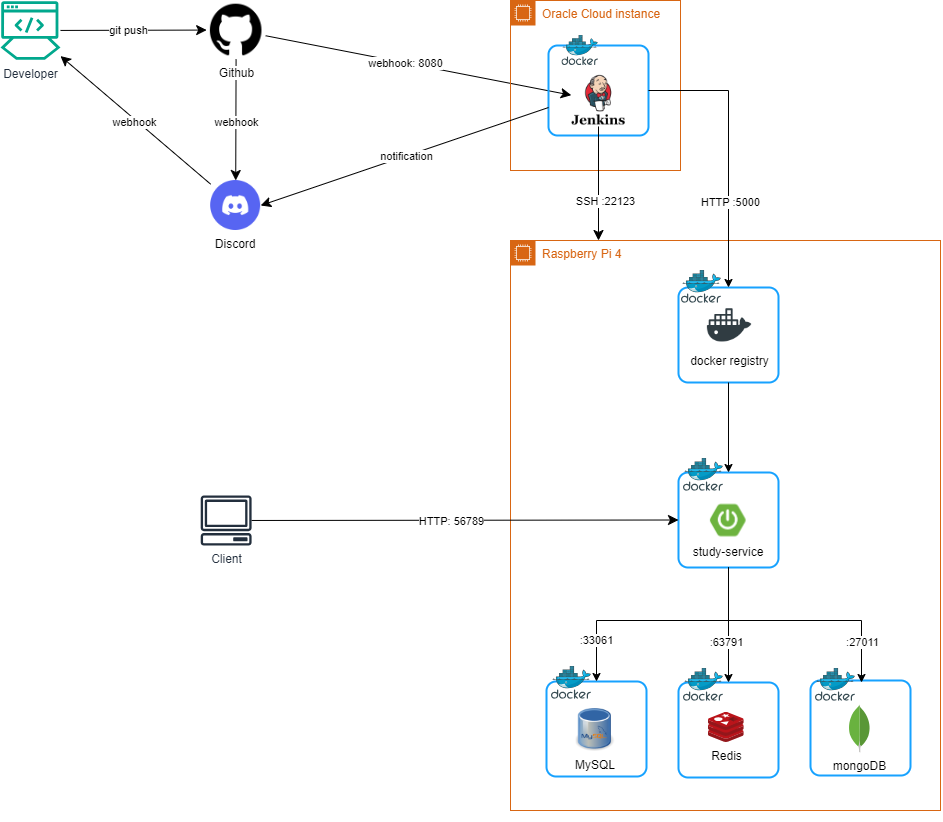

The diagram above was exported from draw.io. Its source (the exported page's mxGraphModel, read from the mxfile embedded in the PNG):
<mxGraphModel dx="2876" dy="1054" grid="1" gridSize="10" guides="1" tooltips="1" connect="1" arrows="1" fold="1" page="1" pageScale="1" pageWidth="827" pageHeight="1169" math="0" shadow="0">
  <root>
    <mxCell id="0" />
    <mxCell id="1" parent="0" />
    <mxCell id="vrj-EkLHK_0msCcFq_kk-32" style="edgeStyle=none;curved=1;rounded=0;orthogonalLoop=1;jettySize=auto;html=1;fontSize=12;startSize=8;endSize=8;" parent="1" source="cslnla_N1GwmgwwJezSC-21" target="vrj-EkLHK_0msCcFq_kk-26" edge="1">
      <mxGeometry relative="1" as="geometry" />
    </mxCell>
    <mxCell id="BTvRhijwD_eD9e4fMukj-4" value="webhook" style="edgeLabel;html=1;align=center;verticalAlign=middle;resizable=0;points=[];" vertex="1" connectable="0" parent="vrj-EkLHK_0msCcFq_kk-32">
      <mxGeometry x="-0.2623" y="-2" relative="1" as="geometry">
        <mxPoint x="-23" y="-14" as="offset" />
      </mxGeometry>
    </mxCell>
    <mxCell id="cslnla_N1GwmgwwJezSC-21" value="Discord" style="shape=image;verticalLabelPosition=bottom;labelBackgroundColor=default;verticalAlign=top;aspect=fixed;imageAspect=0;image=https://static-00.iconduck.com/assets.00/discord-icon-2048x2048-o5mluhz2.png;" parent="1" vertex="1">
      <mxGeometry x="-219.84" y="260" width="50" height="50" as="geometry" />
    </mxCell>
    <mxCell id="vrj-EkLHK_0msCcFq_kk-21" style="edgeStyle=none;curved=1;rounded=0;orthogonalLoop=1;jettySize=auto;html=1;fontSize=12;startSize=8;endSize=8;" parent="1" source="cslnla_N1GwmgwwJezSC-27" target="cslnla_N1GwmgwwJezSC-10" edge="1">
      <mxGeometry relative="1" as="geometry" />
    </mxCell>
    <mxCell id="vrj-EkLHK_0msCcFq_kk-29" style="edgeStyle=none;curved=1;rounded=0;orthogonalLoop=1;jettySize=auto;html=1;fontSize=12;startSize=8;endSize=8;" parent="1" source="cslnla_N1GwmgwwJezSC-27" target="cslnla_N1GwmgwwJezSC-21" edge="1">
      <mxGeometry relative="1" as="geometry" />
    </mxCell>
    <mxCell id="cslnla_N1GwmgwwJezSC-27" value="Github" style="shape=image;html=1;verticalAlign=top;verticalLabelPosition=bottom;labelBackgroundColor=#ffffff;imageAspect=0;aspect=fixed;image=https://cdn4.iconfinder.com/data/icons/ionicons/512/icon-social-github-128.png" parent="1" vertex="1">
      <mxGeometry x="-223.84" y="80" width="59" height="59" as="geometry" />
    </mxCell>
    <mxCell id="vrj-EkLHK_0msCcFq_kk-2" value="Oracle Cloud instance&lt;div&gt;&lt;br&gt;&lt;/div&gt;" style="points=[[0,0],[0.25,0],[0.5,0],[0.75,0],[1,0],[1,0.25],[1,0.5],[1,0.75],[1,1],[0.75,1],[0.5,1],[0.25,1],[0,1],[0,0.75],[0,0.5],[0,0.25]];outlineConnect=0;gradientColor=none;html=1;whiteSpace=wrap;fontSize=12;fontStyle=0;container=1;pointerEvents=0;collapsible=0;recursiveResize=0;shape=mxgraph.aws4.group;grIcon=mxgraph.aws4.group_ec2_instance_contents;strokeColor=#D86613;fillColor=none;verticalAlign=top;align=left;spacingLeft=30;fontColor=#D86613;dashed=0;" parent="1" vertex="1">
      <mxGeometry x="80" y="80" width="170" height="170" as="geometry" />
    </mxCell>
    <mxCell id="vrj-EkLHK_0msCcFq_kk-14" value="" style="group" parent="vrj-EkLHK_0msCcFq_kk-2" connectable="0" vertex="1">
      <mxGeometry x="38" y="35" width="100" height="100" as="geometry" />
    </mxCell>
    <mxCell id="vrj-EkLHK_0msCcFq_kk-11" value="" style="rounded=1;arcSize=10;dashed=0;fillColor=none;gradientColor=none;strokeWidth=2;strokeColor=#17A2FF;container=0;" parent="vrj-EkLHK_0msCcFq_kk-14" vertex="1">
      <mxGeometry y="10" width="100" height="90" as="geometry" />
    </mxCell>
    <mxCell id="vrj-EkLHK_0msCcFq_kk-12" value="" style="image;sketch=0;aspect=fixed;html=1;points=[];align=center;fontSize=12;image=img/lib/mscae/Docker.svg;container=0;" parent="vrj-EkLHK_0msCcFq_kk-14" vertex="1">
      <mxGeometry x="13.409999999999968" width="36.59" height="30" as="geometry" />
    </mxCell>
    <mxCell id="cslnla_N1GwmgwwJezSC-10" value="" style="shape=image;verticalLabelPosition=bottom;labelBackgroundColor=default;verticalAlign=top;aspect=fixed;imageAspect=0;image=https://velog.velcdn.com/images/kimhalin/post/3e2f7262-b069-4be7-87c4-b8c868c4d5a4/image.png;clipPath=inset(13.33% 14.33% 18% 13.67%);container=0;" parent="vrj-EkLHK_0msCcFq_kk-14" vertex="1">
      <mxGeometry x="22.80000000000001" y="39.059999999999945" width="54.4" height="51.88" as="geometry" />
    </mxCell>
    <mxCell id="vrj-EkLHK_0msCcFq_kk-4" value="Raspberry Pi 4&lt;br&gt;&lt;div&gt;&lt;br&gt;&lt;/div&gt;" style="points=[[0,0],[0.25,0],[0.5,0],[0.75,0],[1,0],[1,0.25],[1,0.5],[1,0.75],[1,1],[0.75,1],[0.5,1],[0.25,1],[0,1],[0,0.75],[0,0.5],[0,0.25]];outlineConnect=0;gradientColor=none;html=1;whiteSpace=wrap;fontSize=12;fontStyle=0;container=1;pointerEvents=0;collapsible=0;recursiveResize=0;shape=mxgraph.aws4.group;grIcon=mxgraph.aws4.group_ec2_instance_contents;strokeColor=#D86613;fillColor=none;verticalAlign=top;align=left;spacingLeft=30;fontColor=#D86613;dashed=0;" parent="1" vertex="1">
      <mxGeometry x="80" y="320" width="430" height="570" as="geometry" />
    </mxCell>
    <mxCell id="vrj-EkLHK_0msCcFq_kk-16" value="" style="group" parent="vrj-EkLHK_0msCcFq_kk-4" connectable="0" vertex="1">
      <mxGeometry x="168" y="150" width="264" height="251" as="geometry" />
    </mxCell>
    <mxCell id="vrj-EkLHK_0msCcFq_kk-9" value="" style="rounded=1;arcSize=10;dashed=0;fillColor=none;gradientColor=none;strokeWidth=2;strokeColor=#17A2FF;" parent="vrj-EkLHK_0msCcFq_kk-16" vertex="1">
      <mxGeometry y="82" width="100" height="95" as="geometry" />
    </mxCell>
    <mxCell id="cslnla_N1GwmgwwJezSC-15" value="study-service" style="shape=image;verticalLabelPosition=bottom;labelBackgroundColor=default;verticalAlign=top;aspect=fixed;imageAspect=0;image=https://i1.daumcdn.net/thumb/C230x300/?fname=https://blog.kakaocdn.net/dn/bnw2Em/btqCDkVxgOa/piHKOWNKEgYUOT3GzhUx6k/img.png;clipPath=inset(24.33% 16.96% 25.67% 17.83%);" parent="vrj-EkLHK_0msCcFq_kk-16" vertex="1">
      <mxGeometry x="31.25" y="110.75" width="37.5" height="37.5" as="geometry" />
    </mxCell>
    <mxCell id="cslnla_N1GwmgwwJezSC-1" value="" style="image;sketch=0;aspect=fixed;html=1;points=[];align=center;fontSize=12;image=img/lib/mscae/Docker.svg;" parent="vrj-EkLHK_0msCcFq_kk-16" vertex="1">
      <mxGeometry x="5" y="68" width="40" height="32.8" as="geometry" />
    </mxCell>
    <mxCell id="BTvRhijwD_eD9e4fMukj-11" value="" style="group" connectable="0" vertex="1" parent="vrj-EkLHK_0msCcFq_kk-4">
      <mxGeometry x="300" y="360" width="100" height="105" as="geometry" />
    </mxCell>
    <mxCell id="BTvRhijwD_eD9e4fMukj-12" value="" style="rounded=1;arcSize=10;dashed=0;fillColor=none;gradientColor=none;strokeWidth=2;strokeColor=#17A2FF;" vertex="1" parent="BTvRhijwD_eD9e4fMukj-11">
      <mxGeometry y="80" width="100" height="95" as="geometry" />
    </mxCell>
    <mxCell id="BTvRhijwD_eD9e4fMukj-13" value="" style="image;sketch=0;aspect=fixed;html=1;points=[];align=center;fontSize=12;image=img/lib/mscae/Docker.svg;" vertex="1" parent="BTvRhijwD_eD9e4fMukj-11">
      <mxGeometry x="5" y="68" width="40" height="32.8" as="geometry" />
    </mxCell>
    <mxCell id="BTvRhijwD_eD9e4fMukj-17" value="mongoDB" style="dashed=0;outlineConnect=0;html=1;align=center;labelPosition=center;verticalLabelPosition=bottom;verticalAlign=top;shape=mxgraph.weblogos.mongodb" vertex="1" parent="BTvRhijwD_eD9e4fMukj-11">
      <mxGeometry x="37.83" y="103.9" width="22.17" height="48.1" as="geometry" />
    </mxCell>
    <mxCell id="BTvRhijwD_eD9e4fMukj-21" style="edgeStyle=orthogonalEdgeStyle;rounded=0;orthogonalLoop=1;jettySize=auto;html=1;entryX=0.5;entryY=0;entryDx=0;entryDy=0;exitX=0.5;exitY=1;exitDx=0;exitDy=0;" edge="1" parent="vrj-EkLHK_0msCcFq_kk-4" source="vrj-EkLHK_0msCcFq_kk-9">
      <mxGeometry relative="1" as="geometry">
        <mxPoint x="350" y="442" as="targetPoint" />
        <Array as="points">
          <mxPoint x="218" y="380" />
          <mxPoint x="351" y="380" />
        </Array>
      </mxGeometry>
    </mxCell>
    <mxCell id="BTvRhijwD_eD9e4fMukj-28" value=":27011" style="edgeLabel;html=1;align=center;verticalAlign=middle;resizable=0;points=[];fontFamily=Helvetica;fontSize=11;fontColor=default;labelBackgroundColor=default;" vertex="1" connectable="0" parent="BTvRhijwD_eD9e4fMukj-21">
      <mxGeometry x="0.8165" y="3" relative="1" as="geometry">
        <mxPoint x="-3" y="-18" as="offset" />
      </mxGeometry>
    </mxCell>
    <mxCell id="DCvnFZJ4s98daimXiVVq-1" value="" style="group" parent="vrj-EkLHK_0msCcFq_kk-4" connectable="0" vertex="1">
      <mxGeometry x="168" y="432" width="100" height="105" as="geometry" />
    </mxCell>
    <mxCell id="DCvnFZJ4s98daimXiVVq-2" value="" style="rounded=1;arcSize=10;dashed=0;fillColor=none;gradientColor=none;strokeWidth=2;strokeColor=#17A2FF;" parent="DCvnFZJ4s98daimXiVVq-1" vertex="1">
      <mxGeometry y="10" width="100" height="95" as="geometry" />
    </mxCell>
    <mxCell id="DCvnFZJ4s98daimXiVVq-4" value="" style="image;sketch=0;aspect=fixed;html=1;points=[];align=center;fontSize=12;image=img/lib/mscae/Docker.svg;" parent="DCvnFZJ4s98daimXiVVq-1" vertex="1">
      <mxGeometry x="5" y="-4" width="40" height="32.8" as="geometry" />
    </mxCell>
    <mxCell id="DCvnFZJ4s98daimXiVVq-13" value="Redis" style="image;sketch=0;aspect=fixed;html=1;points=[];align=center;fontSize=12;image=img/lib/mscae/Cache_Redis_Product.svg;" parent="DCvnFZJ4s98daimXiVVq-1" vertex="1">
      <mxGeometry x="30" y="40" width="35.72" height="30" as="geometry" />
    </mxCell>
    <mxCell id="BTvRhijwD_eD9e4fMukj-20" style="edgeStyle=orthogonalEdgeStyle;rounded=0;orthogonalLoop=1;jettySize=auto;html=1;entryX=0.5;entryY=0;entryDx=0;entryDy=0;exitX=0.5;exitY=1;exitDx=0;exitDy=0;" edge="1" parent="vrj-EkLHK_0msCcFq_kk-4" source="vrj-EkLHK_0msCcFq_kk-9" target="DCvnFZJ4s98daimXiVVq-2">
      <mxGeometry relative="1" as="geometry" />
    </mxCell>
    <mxCell id="BTvRhijwD_eD9e4fMukj-25" value=":63791" style="edgeLabel;html=1;align=center;verticalAlign=middle;resizable=0;points=[];fontFamily=Helvetica;fontSize=11;fontColor=default;labelBackgroundColor=default;" vertex="1" connectable="0" parent="BTvRhijwD_eD9e4fMukj-20">
      <mxGeometry x="0.6824" y="-1" relative="1" as="geometry">
        <mxPoint x="-2" y="-23" as="offset" />
      </mxGeometry>
    </mxCell>
    <mxCell id="BTvRhijwD_eD9e4fMukj-30" value="" style="group" vertex="1" connectable="0" parent="vrj-EkLHK_0msCcFq_kk-4">
      <mxGeometry x="168" y="30" width="100" height="112" as="geometry" />
    </mxCell>
    <mxCell id="TeJZ4vlUmNpWPPjHo07_-1" value="" style="rounded=1;arcSize=10;dashed=0;fillColor=none;gradientColor=none;strokeWidth=2;strokeColor=#17A2FF;" parent="BTvRhijwD_eD9e4fMukj-30" vertex="1">
      <mxGeometry y="17" width="100" height="95" as="geometry" />
    </mxCell>
    <mxCell id="TeJZ4vlUmNpWPPjHo07_-2" value="" style="image;sketch=0;aspect=fixed;html=1;points=[];align=center;fontSize=12;image=img/lib/mscae/Docker.svg;" parent="BTvRhijwD_eD9e4fMukj-30" vertex="1">
      <mxGeometry x="3" width="40" height="32.8" as="geometry" />
    </mxCell>
    <mxCell id="TeJZ4vlUmNpWPPjHo07_-5" value="docker registry" style="shape=image;html=1;verticalAlign=top;verticalLabelPosition=bottom;labelBackgroundColor=#ffffff;imageAspect=0;aspect=fixed;image=https://cdn1.iconfinder.com/data/icons/social-media-2106/24/social_media_social_media_logo_docker-128.png" parent="BTvRhijwD_eD9e4fMukj-30" vertex="1">
      <mxGeometry x="28.900000000000006" y="32.8" width="44.2" height="44.2" as="geometry" />
    </mxCell>
    <mxCell id="BTvRhijwD_eD9e4fMukj-32" style="edgeStyle=orthogonalEdgeStyle;shape=connector;rounded=0;orthogonalLoop=1;jettySize=auto;html=1;entryX=0.5;entryY=0;entryDx=0;entryDy=0;strokeColor=default;align=center;verticalAlign=middle;fontFamily=Helvetica;fontSize=11;fontColor=default;labelBackgroundColor=default;endArrow=classic;" edge="1" parent="vrj-EkLHK_0msCcFq_kk-4" source="TeJZ4vlUmNpWPPjHo07_-1" target="vrj-EkLHK_0msCcFq_kk-9">
      <mxGeometry relative="1" as="geometry" />
    </mxCell>
    <mxCell id="vrj-EkLHK_0msCcFq_kk-20" style="edgeStyle=none;curved=1;rounded=0;orthogonalLoop=1;jettySize=auto;html=1;exitX=0.5;exitY=1;exitDx=0;exitDy=0;fontSize=12;startSize=8;endSize=8;" parent="1" source="vrj-EkLHK_0msCcFq_kk-4" target="vrj-EkLHK_0msCcFq_kk-4" edge="1">
      <mxGeometry relative="1" as="geometry" />
    </mxCell>
    <mxCell id="vrj-EkLHK_0msCcFq_kk-22" style="edgeStyle=none;curved=1;rounded=0;orthogonalLoop=1;jettySize=auto;html=1;entryX=1;entryY=0.5;entryDx=0;entryDy=0;fontSize=12;startSize=8;endSize=8;" parent="1" source="vrj-EkLHK_0msCcFq_kk-11" target="cslnla_N1GwmgwwJezSC-21" edge="1">
      <mxGeometry relative="1" as="geometry" />
    </mxCell>
    <mxCell id="BTvRhijwD_eD9e4fMukj-7" value="notification" style="edgeLabel;html=1;align=center;verticalAlign=middle;resizable=0;points=[];" vertex="1" connectable="0" parent="vrj-EkLHK_0msCcFq_kk-22">
      <mxGeometry x="-0.1097" relative="1" as="geometry">
        <mxPoint x="-14" y="5" as="offset" />
      </mxGeometry>
    </mxCell>
    <mxCell id="vrj-EkLHK_0msCcFq_kk-27" style="edgeStyle=none;curved=1;rounded=0;orthogonalLoop=1;jettySize=auto;html=1;fontSize=12;startSize=8;endSize=8;" parent="1" source="vrj-EkLHK_0msCcFq_kk-26" target="cslnla_N1GwmgwwJezSC-27" edge="1">
      <mxGeometry relative="1" as="geometry" />
    </mxCell>
    <mxCell id="BTvRhijwD_eD9e4fMukj-3" value="git push" style="edgeLabel;html=1;align=center;verticalAlign=middle;resizable=0;points=[];" vertex="1" connectable="0" parent="vrj-EkLHK_0msCcFq_kk-27">
      <mxGeometry x="-0.1106" y="-1" relative="1" as="geometry">
        <mxPoint x="3" y="-1" as="offset" />
      </mxGeometry>
    </mxCell>
    <mxCell id="vrj-EkLHK_0msCcFq_kk-26" value="Developer" style="sketch=0;outlineConnect=0;fontColor=#232F3E;gradientColor=none;fillColor=#01A88D;strokeColor=none;dashed=0;verticalLabelPosition=bottom;verticalAlign=top;align=center;html=1;fontSize=12;fontStyle=0;aspect=fixed;shape=mxgraph.aws4.mainframe_modernization_developer;" parent="1" vertex="1">
      <mxGeometry x="-430" y="80" width="60" height="60" as="geometry" />
    </mxCell>
    <mxCell id="vrj-EkLHK_0msCcFq_kk-31" style="edgeStyle=none;curved=1;rounded=0;orthogonalLoop=1;jettySize=auto;html=1;fontSize=12;startSize=8;endSize=8;" parent="1" source="cslnla_N1GwmgwwJezSC-10" edge="1">
      <mxGeometry relative="1" as="geometry">
        <mxPoint x="168" y="320" as="targetPoint" />
      </mxGeometry>
    </mxCell>
    <mxCell id="gdgMAGKL-C1ZZVtiSVm3-3" style="edgeStyle=orthogonalEdgeStyle;rounded=0;orthogonalLoop=1;jettySize=auto;html=1;exitX=1;exitY=0.5;exitDx=0;exitDy=0;entryX=0.5;entryY=0;entryDx=0;entryDy=0;" parent="1" source="vrj-EkLHK_0msCcFq_kk-11" target="TeJZ4vlUmNpWPPjHo07_-1" edge="1">
      <mxGeometry relative="1" as="geometry">
        <mxPoint x="311" y="343.9999999999999" as="targetPoint" />
        <Array as="points">
          <mxPoint x="298" y="170" />
        </Array>
        <mxPoint x="231" y="147" as="sourcePoint" />
      </mxGeometry>
    </mxCell>
    <mxCell id="gdgMAGKL-C1ZZVtiSVm3-4" value="HTTP :5000" style="edgeLabel;html=1;align=center;verticalAlign=middle;resizable=0;points=[];" parent="gdgMAGKL-C1ZZVtiSVm3-3" vertex="1" connectable="0">
      <mxGeometry x="0.3667" y="-3" relative="1" as="geometry">
        <mxPoint x="4" y="1" as="offset" />
      </mxGeometry>
    </mxCell>
    <mxCell id="BTvRhijwD_eD9e4fMukj-5" value="webhook" style="edgeLabel;html=1;align=center;verticalAlign=middle;resizable=0;points=[];" vertex="1" connectable="0" parent="1">
      <mxGeometry x="-194.3415245533613" y="200.99878974275825" as="geometry" />
    </mxCell>
    <mxCell id="BTvRhijwD_eD9e4fMukj-6" value="webhook: 8080" style="edgeLabel;html=1;align=center;verticalAlign=middle;resizable=0;points=[];rotation=0;" vertex="1" connectable="0" parent="1">
      <mxGeometry x="-41.00152455336129" y="165.99878974275825" as="geometry">
        <mxPoint x="15" y="-24" as="offset" />
      </mxGeometry>
    </mxCell>
    <mxCell id="BTvRhijwD_eD9e4fMukj-9" value="SSH :22123" style="edgeLabel;html=1;align=center;verticalAlign=middle;resizable=0;points=[];" vertex="1" connectable="0" parent="1">
      <mxGeometry x="174" y="280" as="geometry" />
    </mxCell>
    <mxCell id="DCvnFZJ4s98daimXiVVq-5" value="" style="group" parent="1" connectable="0" vertex="1">
      <mxGeometry x="116" y="749" width="100" height="105" as="geometry" />
    </mxCell>
    <mxCell id="BTvRhijwD_eD9e4fMukj-33" value="" style="group" vertex="1" connectable="0" parent="DCvnFZJ4s98daimXiVVq-5">
      <mxGeometry y="-3" width="100" height="109" as="geometry" />
    </mxCell>
    <mxCell id="DCvnFZJ4s98daimXiVVq-6" value="" style="rounded=1;arcSize=10;dashed=0;fillColor=none;gradientColor=none;strokeWidth=2;strokeColor=#17A2FF;" parent="BTvRhijwD_eD9e4fMukj-33" vertex="1">
      <mxGeometry y="15" width="100" height="95" as="geometry" />
    </mxCell>
    <mxCell id="DCvnFZJ4s98daimXiVVq-16" value="MySQL" style="shape=image;verticalLabelPosition=bottom;labelBackgroundColor=default;verticalAlign=top;aspect=fixed;imageAspect=0;image=https://static-00.iconduck.com/assets.00/database-mysql-icon-462x512-6itsq0zm.png;" parent="BTvRhijwD_eD9e4fMukj-33" vertex="1">
      <mxGeometry x="29.64" y="42" width="38.8" height="43" as="geometry" />
    </mxCell>
    <mxCell id="DCvnFZJ4s98daimXiVVq-18" value="" style="image;sketch=0;aspect=fixed;html=1;points=[];align=center;fontSize=12;image=img/lib/mscae/Docker.svg;" parent="BTvRhijwD_eD9e4fMukj-33" vertex="1">
      <mxGeometry x="5" width="40" height="32.8" as="geometry" />
    </mxCell>
    <mxCell id="BTvRhijwD_eD9e4fMukj-19" style="edgeStyle=orthogonalEdgeStyle;rounded=0;orthogonalLoop=1;jettySize=auto;html=1;entryX=0.5;entryY=0;entryDx=0;entryDy=0;exitX=0.5;exitY=1;exitDx=0;exitDy=0;" edge="1" parent="1" source="vrj-EkLHK_0msCcFq_kk-9" target="DCvnFZJ4s98daimXiVVq-6">
      <mxGeometry relative="1" as="geometry">
        <Array as="points">
          <mxPoint x="298" y="700" />
          <mxPoint x="166" y="700" />
        </Array>
      </mxGeometry>
    </mxCell>
    <mxCell id="BTvRhijwD_eD9e4fMukj-34" value=":33061" style="edgeLabel;html=1;align=center;verticalAlign=middle;resizable=0;points=[];fontFamily=Helvetica;fontSize=11;fontColor=default;labelBackgroundColor=default;" vertex="1" connectable="0" parent="BTvRhijwD_eD9e4fMukj-19">
      <mxGeometry x="0.6613" y="3" relative="1" as="geometry">
        <mxPoint x="-4" as="offset" />
      </mxGeometry>
    </mxCell>
    <mxCell id="BTvRhijwD_eD9e4fMukj-40" value="" style="group" vertex="1" connectable="0" parent="1">
      <mxGeometry x="-230" y="575" width="51.32" height="50" as="geometry" />
    </mxCell>
    <mxCell id="cslnla_N1GwmgwwJezSC-29" value="Client" style="sketch=0;outlineConnect=0;fontColor=#232F3E;gradientColor=none;fillColor=#232F3D;strokeColor=none;dashed=0;verticalLabelPosition=bottom;verticalAlign=top;align=center;html=1;fontSize=12;fontStyle=0;aspect=fixed;pointerEvents=1;shape=mxgraph.aws4.client;" parent="BTvRhijwD_eD9e4fMukj-40" vertex="1">
      <mxGeometry width="51.32" height="50" as="geometry" />
    </mxCell>
    <mxCell id="vrj-EkLHK_0msCcFq_kk-30" style="edgeStyle=none;curved=1;rounded=0;orthogonalLoop=1;jettySize=auto;html=1;fontSize=12;startSize=8;endSize=8;entryX=0;entryY=0.5;entryDx=0;entryDy=0;" parent="BTvRhijwD_eD9e4fMukj-40" source="cslnla_N1GwmgwwJezSC-29" target="vrj-EkLHK_0msCcFq_kk-9" edge="1">
      <mxGeometry relative="1" as="geometry">
        <mxPoint x="79.99734318371875" y="-83.86496031403522" as="sourcePoint" />
        <mxPoint x="349.4" y="-50.66227815798629" as="targetPoint" />
      </mxGeometry>
    </mxCell>
    <mxCell id="BTvRhijwD_eD9e4fMukj-36" value="HTTP: 56789" style="edgeLabel;html=1;align=center;verticalAlign=middle;resizable=0;points=[];fontFamily=Helvetica;fontSize=11;fontColor=default;labelBackgroundColor=default;" vertex="1" connectable="0" parent="vrj-EkLHK_0msCcFq_kk-30">
      <mxGeometry x="-0.3118" y="-2" relative="1" as="geometry">
        <mxPoint x="52" y="-2" as="offset" />
      </mxGeometry>
    </mxCell>
  </root>
</mxGraphModel>